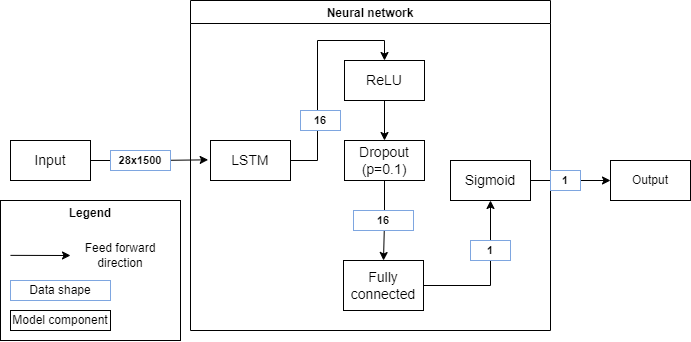

The diagram above was exported from draw.io. Its source (the exported page's mxGraphModel, read from the mxfile embedded in the PNG):
<mxGraphModel dx="982" dy="534" grid="1" gridSize="10" guides="1" tooltips="1" connect="1" arrows="1" fold="1" page="1" pageScale="1" pageWidth="827" pageHeight="1169" math="0" shadow="0">
  <root>
    <mxCell id="WIyWlLk6GJQsqaUBKTNV-0" />
    <mxCell id="WIyWlLk6GJQsqaUBKTNV-1" parent="WIyWlLk6GJQsqaUBKTNV-0" />
    <mxCell id="djEf9MFQUvT4vc4hLIuF-31" value="" style="rounded=0;whiteSpace=wrap;html=1;fontSize=10;strokeColor=#000000;fillColor=#FFFFFF;" vertex="1" parent="WIyWlLk6GJQsqaUBKTNV-1">
      <mxGeometry x="30" y="290" width="180" height="140" as="geometry" />
    </mxCell>
    <mxCell id="djEf9MFQUvT4vc4hLIuF-5" style="edgeStyle=orthogonalEdgeStyle;rounded=0;orthogonalLoop=1;jettySize=auto;html=1;entryX=-0.029;entryY=0.483;entryDx=0;entryDy=0;entryPerimeter=0;" edge="1" parent="WIyWlLk6GJQsqaUBKTNV-1" source="djEf9MFQUvT4vc4hLIuF-0" target="djEf9MFQUvT4vc4hLIuF-4">
      <mxGeometry relative="1" as="geometry" />
    </mxCell>
    <mxCell id="djEf9MFQUvT4vc4hLIuF-0" value="&lt;font style=&quot;font-size: 14px;&quot;&gt;Input&lt;/font&gt;" style="rounded=0;whiteSpace=wrap;html=1;" vertex="1" parent="WIyWlLk6GJQsqaUBKTNV-1">
      <mxGeometry x="40" y="230" width="80" height="40" as="geometry" />
    </mxCell>
    <mxCell id="djEf9MFQUvT4vc4hLIuF-1" value="Neural network" style="swimlane;" vertex="1" parent="WIyWlLk6GJQsqaUBKTNV-1">
      <mxGeometry x="220" y="90" width="360" height="330" as="geometry" />
    </mxCell>
    <mxCell id="djEf9MFQUvT4vc4hLIuF-12" style="edgeStyle=orthogonalEdgeStyle;rounded=0;orthogonalLoop=1;jettySize=auto;html=1;entryX=0.5;entryY=0;entryDx=0;entryDy=0;fontSize=10;" edge="1" parent="djEf9MFQUvT4vc4hLIuF-1" source="djEf9MFQUvT4vc4hLIuF-4" target="djEf9MFQUvT4vc4hLIuF-10">
      <mxGeometry relative="1" as="geometry" />
    </mxCell>
    <mxCell id="djEf9MFQUvT4vc4hLIuF-4" value="&lt;font style=&quot;font-size: 14px;&quot;&gt;LSTM&lt;/font&gt;" style="rounded=0;whiteSpace=wrap;html=1;" vertex="1" parent="djEf9MFQUvT4vc4hLIuF-1">
      <mxGeometry x="20" y="140" width="80" height="40" as="geometry" />
    </mxCell>
    <mxCell id="djEf9MFQUvT4vc4hLIuF-15" style="edgeStyle=orthogonalEdgeStyle;rounded=0;orthogonalLoop=1;jettySize=auto;html=1;entryX=0.5;entryY=0;entryDx=0;entryDy=0;fontSize=10;" edge="1" parent="djEf9MFQUvT4vc4hLIuF-1" source="djEf9MFQUvT4vc4hLIuF-10" target="djEf9MFQUvT4vc4hLIuF-13">
      <mxGeometry relative="1" as="geometry" />
    </mxCell>
    <mxCell id="djEf9MFQUvT4vc4hLIuF-10" value="&lt;font style=&quot;font-size: 14px;&quot;&gt;ReLU&lt;br&gt;&lt;/font&gt;" style="rounded=0;whiteSpace=wrap;html=1;" vertex="1" parent="djEf9MFQUvT4vc4hLIuF-1">
      <mxGeometry x="154" y="60" width="80" height="40" as="geometry" />
    </mxCell>
    <mxCell id="djEf9MFQUvT4vc4hLIuF-16" style="edgeStyle=orthogonalEdgeStyle;rounded=0;orthogonalLoop=1;jettySize=auto;html=1;entryX=0.5;entryY=0;entryDx=0;entryDy=0;fontSize=10;" edge="1" parent="djEf9MFQUvT4vc4hLIuF-1" source="djEf9MFQUvT4vc4hLIuF-13" target="djEf9MFQUvT4vc4hLIuF-14">
      <mxGeometry relative="1" as="geometry" />
    </mxCell>
    <mxCell id="djEf9MFQUvT4vc4hLIuF-13" value="&lt;font style=&quot;font-size: 14px;&quot;&gt;Dropout (p=0.1)&lt;br&gt;&lt;/font&gt;" style="rounded=0;whiteSpace=wrap;html=1;" vertex="1" parent="djEf9MFQUvT4vc4hLIuF-1">
      <mxGeometry x="154" y="140" width="80" height="40" as="geometry" />
    </mxCell>
    <mxCell id="djEf9MFQUvT4vc4hLIuF-21" style="edgeStyle=orthogonalEdgeStyle;rounded=0;orthogonalLoop=1;jettySize=auto;html=1;entryX=0.5;entryY=1;entryDx=0;entryDy=0;fontSize=10;" edge="1" parent="djEf9MFQUvT4vc4hLIuF-1" source="djEf9MFQUvT4vc4hLIuF-14" target="djEf9MFQUvT4vc4hLIuF-18">
      <mxGeometry relative="1" as="geometry" />
    </mxCell>
    <mxCell id="djEf9MFQUvT4vc4hLIuF-14" value="&lt;font style=&quot;font-size: 14px;&quot;&gt;Fully connected&lt;br&gt;&lt;/font&gt;" style="rounded=0;whiteSpace=wrap;html=1;" vertex="1" parent="djEf9MFQUvT4vc4hLIuF-1">
      <mxGeometry x="153" y="260" width="80" height="50" as="geometry" />
    </mxCell>
    <mxCell id="djEf9MFQUvT4vc4hLIuF-17" value="&lt;font style=&quot;font-size: 11px;&quot;&gt;&lt;b style=&quot;&quot;&gt;16&lt;/b&gt;&lt;/font&gt;" style="rounded=0;whiteSpace=wrap;html=1;strokeColor=#7EA6E0;" vertex="1" parent="djEf9MFQUvT4vc4hLIuF-1">
      <mxGeometry x="110" y="110" width="40" height="20" as="geometry" />
    </mxCell>
    <mxCell id="djEf9MFQUvT4vc4hLIuF-18" value="&lt;font style=&quot;font-size: 14px;&quot;&gt;Sigmoid&lt;br&gt;&lt;/font&gt;" style="rounded=0;whiteSpace=wrap;html=1;" vertex="1" parent="djEf9MFQUvT4vc4hLIuF-1">
      <mxGeometry x="260" y="160" width="80" height="40" as="geometry" />
    </mxCell>
    <mxCell id="djEf9MFQUvT4vc4hLIuF-19" value="&lt;font style=&quot;font-size: 11px;&quot;&gt;&lt;b style=&quot;&quot;&gt;16&lt;/b&gt;&lt;/font&gt;" style="rounded=0;whiteSpace=wrap;html=1;strokeColor=#7EA6E0;" vertex="1" parent="djEf9MFQUvT4vc4hLIuF-1">
      <mxGeometry x="163" y="210" width="60" height="20" as="geometry" />
    </mxCell>
    <mxCell id="djEf9MFQUvT4vc4hLIuF-22" value="&lt;font style=&quot;font-size: 11px;&quot;&gt;&lt;b style=&quot;&quot;&gt;1&lt;/b&gt;&lt;/font&gt;" style="rounded=0;whiteSpace=wrap;html=1;strokeColor=#7EA6E0;" vertex="1" parent="djEf9MFQUvT4vc4hLIuF-1">
      <mxGeometry x="280" y="240" width="40" height="20" as="geometry" />
    </mxCell>
    <mxCell id="djEf9MFQUvT4vc4hLIuF-2" value="Output" style="rounded=0;whiteSpace=wrap;html=1;" vertex="1" parent="WIyWlLk6GJQsqaUBKTNV-1">
      <mxGeometry x="640" y="250" width="80" height="40" as="geometry" />
    </mxCell>
    <mxCell id="djEf9MFQUvT4vc4hLIuF-8" value="&lt;font style=&quot;font-size: 11px;&quot;&gt;&lt;b style=&quot;&quot;&gt;28x1500&lt;/b&gt;&lt;/font&gt;" style="rounded=0;whiteSpace=wrap;html=1;strokeColor=#7EA6E0;" vertex="1" parent="WIyWlLk6GJQsqaUBKTNV-1">
      <mxGeometry x="140" y="240" width="60" height="20" as="geometry" />
    </mxCell>
    <mxCell id="djEf9MFQUvT4vc4hLIuF-20" style="edgeStyle=orthogonalEdgeStyle;rounded=0;orthogonalLoop=1;jettySize=auto;html=1;entryX=0;entryY=0.5;entryDx=0;entryDy=0;fontSize=10;" edge="1" parent="WIyWlLk6GJQsqaUBKTNV-1" source="djEf9MFQUvT4vc4hLIuF-18" target="djEf9MFQUvT4vc4hLIuF-2">
      <mxGeometry relative="1" as="geometry" />
    </mxCell>
    <mxCell id="djEf9MFQUvT4vc4hLIuF-23" value="&lt;font style=&quot;font-size: 11px;&quot;&gt;&lt;b style=&quot;&quot;&gt;1&lt;/b&gt;&lt;/font&gt;" style="rounded=0;whiteSpace=wrap;html=1;strokeColor=#7EA6E0;" vertex="1" parent="WIyWlLk6GJQsqaUBKTNV-1">
      <mxGeometry x="580" y="260" width="30" height="20" as="geometry" />
    </mxCell>
    <mxCell id="djEf9MFQUvT4vc4hLIuF-25" value="&lt;font style=&quot;font-size: 12px;&quot;&gt;Data shape&lt;/font&gt;" style="rounded=0;whiteSpace=wrap;html=1;strokeColor=#7EA6E0;" vertex="1" parent="WIyWlLk6GJQsqaUBKTNV-1">
      <mxGeometry x="40" y="370" width="100" height="20" as="geometry" />
    </mxCell>
    <mxCell id="djEf9MFQUvT4vc4hLIuF-26" value="Model component" style="rounded=0;whiteSpace=wrap;html=1;" vertex="1" parent="WIyWlLk6GJQsqaUBKTNV-1">
      <mxGeometry x="40" y="400" width="100" height="20" as="geometry" />
    </mxCell>
    <mxCell id="djEf9MFQUvT4vc4hLIuF-28" value="" style="endArrow=classic;html=1;rounded=0;fontSize=10;" edge="1" parent="WIyWlLk6GJQsqaUBKTNV-1">
      <mxGeometry width="50" height="50" relative="1" as="geometry">
        <mxPoint x="40" y="344.86" as="sourcePoint" />
        <mxPoint x="100" y="345" as="targetPoint" />
      </mxGeometry>
    </mxCell>
    <mxCell id="djEf9MFQUvT4vc4hLIuF-29" value="&lt;font style=&quot;font-size: 12px;&quot;&gt;Feed forward direction&lt;/font&gt;" style="text;html=1;strokeColor=none;fillColor=none;align=center;verticalAlign=middle;whiteSpace=wrap;rounded=0;fontSize=10;" vertex="1" parent="WIyWlLk6GJQsqaUBKTNV-1">
      <mxGeometry x="110" y="330" width="80" height="30" as="geometry" />
    </mxCell>
    <mxCell id="djEf9MFQUvT4vc4hLIuF-32" value="&lt;font style=&quot;font-size: 12px;&quot;&gt;&lt;b&gt;Legend&lt;/b&gt;&lt;/font&gt;" style="text;html=1;strokeColor=none;fillColor=none;align=center;verticalAlign=middle;whiteSpace=wrap;rounded=0;fontSize=10;" vertex="1" parent="WIyWlLk6GJQsqaUBKTNV-1">
      <mxGeometry x="90" y="295" width="60" height="15" as="geometry" />
    </mxCell>
  </root>
</mxGraphModel>